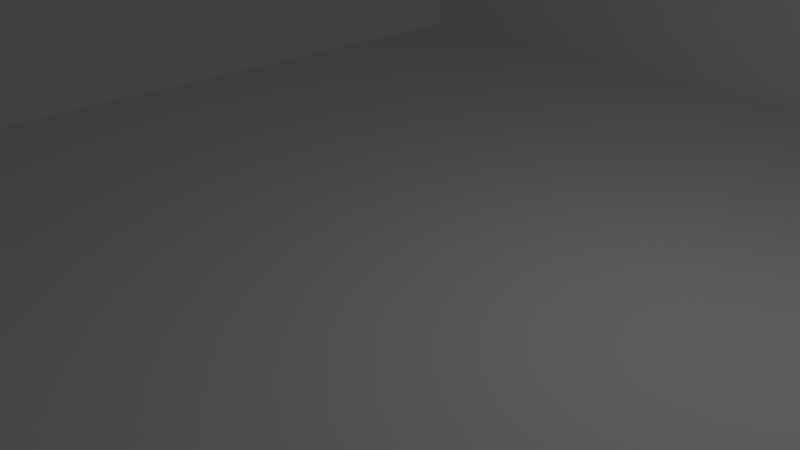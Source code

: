 # Source: studio.blend  (saved by Blender 2.79.0; exported with 4.5.12 LTS)
import bpy
from mathutils import Matrix  # noqa: F401  (used for matrix-valued properties, if any)

bpy.ops.wm.read_factory_settings(use_empty=True)
scene = bpy.context.scene
scene.name = 'Scene'

# ---- collections
col_collection_1 = bpy.data.collections.new('Collection 1'); scene.collection.children.link(col_collection_1)

# ---- materials (node trees are filled in below, after node groups)
mat_shell_material = bpy.data.materials.new('shell_material')
mat_shell_material.alpha_threshold = 0.0
mat_shell_material.use_transparent_shadow = False
mat_shell_material.roughness = 0.5
mat_shell_material.line_color = (0.0, 0.0, 0.0, 1.0)

# ---- material node trees

# ---- world
world_world = bpy.data.worlds.new('World'); scene.world = world_world
world_world.color = (0.05088, 0.05088, 0.05088)
world_world.use_sun_shadow = False
world_world.sun_shadow_jitter_overblur = 0.0
world_world.cycles.sampling_method = 'MANUAL'

# ---- cameras
cam_camera = bpy.data.cameras.new('Camera')
cam_camera.clip_end = 100.0
cam_camera.lens = 35.0
cam_camera.sensor_width = 32.0
cam_camera.sensor_height = 18.0
cam_camera.ortho_scale = 7.314
cam_camera.dof.focus_distance = 0.0
cam_camera.dof.aperture_fstop = 128.0

# ---- lights
light_lamp = bpy.data.lights.new('Lamp', 'POINT')
light_lamp.transmission_factor = 0.0
light_lamp.cutoff_distance = 30.0
light_lamp.energy = 100.0
light_lamp.shadow_buffer_clip_start = 1.001
light_lamp.shadow_soft_size = 0.1
light_lamp.shadow_maximum_resolution = 0.006
light_lamp.use_absolute_resolution = True

# ---- meshes
me_shell_geo = bpy.data.meshes.new('shell_geo')
me_shell_geo.from_pydata([(8.0, 10.0, -1.0), (8.0, -6.0, -1.0), (-8.0, -6.0, -1.0), (-8.0, 10.0, -1.0), (8.0, 10.0, 0.0), (8.0, -6.0, 0.0), (-8.0, -6.0, 0.0), (-8.0, 10.0, 0.0), (0.0, 10.0, -1.0), (0.0, -6.0, -1.0), (0.0, 10.0, 0.0), (-4.768e-07, -6.0, 0.0), (8.0, 5.0, -1.0), (-7.0, 10.0, -1.0), (8.0, 10.0, -0.5), (-7.0, -6.0, -1.0), (8.0, -6.0, -0.5), (-8.0, 9.0, -1.0), (-8.0, -6.0, -0.5), (-8.0, 10.0, -0.5), (8.0, 9.0, 0.0), (-7.0, 10.0, 0.0), (-7.0, -6.0, 0.0), (-8.0, 9.0, 0.0), (7.0, 10.0, -1.0), (7.0, -6.0, -1.0), (7.0, 10.0, 0.0), (7.0, -6.0, 0.0), (0.0, 10.0, -0.5), (-2.384e-07, -6.0, -0.5), (-2.384e-07, 9.0, 0.0), (0.0, 5.0, -1.0), (7.0, 5.0, -1.0), (7.0, 9.0, 0.0), (7.0, -6.0, -0.5), (7.0, 10.0, -0.5), (-7.0, 10.0, -0.5), (-8.0, 9.0, -0.5), (-7.0, -6.0, -0.5), (-7.0, 9.0, 0.0), (-7.0, 5.0, -1.0), (8.0, -6.0, 8.0), (7.5, 9.0, 0.0), (-7.0, 10.0, 8.0), (-8.0, 10.0, 8.0), (7.0, 10.0, 8.0), (0.0, 10.0, 8.0), (8.0, 10.0, 8.0), (8.0, 9.0, 8.0), (7.5, -6.0, 8.0), (7.5, 10.0, 8.0), (7.5, 9.0, 8.0), (7.5, 10.0, -1.0), (7.5, -6.0, -1.0), (7.5, 10.0, 0.0), (7.5, -6.0, 0.0), (7.5, 5.0, -1.0), (7.5, -6.0, -0.5), (7.5, 10.0, -0.5), (-8.0, 9.5, -1.0), (-8.0, 9.5, 0.0), (0.0, 5.5, -1.0), (8.0, 5.5, -1.0), (8.0, 9.5, 0.0), (7.0, 5.5, -1.0), (-8.0, 9.5, -0.5), (-7.0, 5.5, -1.0), (-8.0, 9.5, 8.0), (8.0, 9.5, 8.0), (-1.192e-07, 9.5, 8.0), (7.0, 9.5, 8.0), (-7.0, 9.5, 8.0), (7.5, 9.5, 8.0), (7.5, 5.5, -1.0), (7.5, 9.5, 0.0), (7.0, 9.5, 0.0), (8.0, 0.5, 0.0), (8.0, 0.5, 8.0), (7.5, 9.0, 6.5), (7.5, -6.0, 6.5), (7.5, 0.5, 8.0), (7.5, 0.5, 0.0), (7.5, 0.5, 6.5), (8.0, -3.5, 0.0), (7.5, -3.5, 8.0), (7.5, -3.5, 0.0), (8.0, -3.5, 8.0), (7.5, -3.5, 6.5), (8.0, 9.0, 6.5), (8.0, -6.0, 6.5), (8.0, 0.5, 6.5), (8.0, -3.5, 6.5), (14.0, 5.0, -1.0), (14.0, -6.0, -1.0), (14.0, 10.0, -0.5), (14.0, 10.0, 1.3e-07), (14.0, -6.0, -0.5), (14.0, -6.0, 1.3e-07), (14.0, 5.5, -1.0), (14.0, 10.0, -1.0), (14.0, 5.5, 1.3e-07), (14.0, 5.0, 1.3e-07), (14.0, 5.0, -0.5), (14.0, 5.5, -0.5)], [], [(40, 15, 2, 17), (39, 23, 6, 22), (12, 62, 98, 92), (38, 22, 6, 18), (65, 60, 7, 19), (36, 13, 3, 19), (35, 24, 8, 28), (34, 27, 11, 29), (33, 30, 11, 27), (32, 25, 9, 31), (64, 32, 31, 61), (73, 56, 32, 64), (56, 53, 25, 32), (41, 49, 79, 55, 5, 89), (26, 10, 46, 45), (21, 7, 44, 43), (25, 34, 29, 9), (53, 57, 34, 25), (57, 55, 27, 34), (26, 35, 28, 10), (54, 58, 35, 26), (58, 52, 24, 35), (21, 36, 19, 7), (10, 28, 36, 21), (28, 8, 13, 36), (59, 65, 19, 3), (2, 18, 37, 17), (18, 6, 23, 37), (15, 38, 18, 2), (9, 29, 38, 15), (29, 11, 22, 38), (0, 14, 94, 99), (1, 12, 92, 93), (16, 1, 93, 96), (30, 39, 22, 11), (63, 4, 47, 68), (66, 40, 17, 59), (61, 31, 40, 66), (31, 9, 15, 40), (84, 86, 77, 80), (91, 90, 77, 86), (55, 85, 81, 42, 33, 27), (10, 21, 43, 46), (4, 54, 50, 47), (68, 72, 51, 48), (14, 0, 52, 58), (4, 14, 58, 54), (16, 5, 55, 57), (1, 16, 57, 53), (12, 1, 53, 56), (62, 12, 56, 73), (26, 45, 50, 54), (0, 62, 73, 52), (47, 50, 72, 68), (43, 44, 67, 71), (46, 43, 71, 69), (45, 46, 69, 70), (50, 45, 70, 72), (8, 61, 66, 13), (13, 66, 59, 3), (20, 63, 68, 48, 88), (7, 60, 67, 44), (14, 4, 95, 94), (83, 5, 97, 101, 100, 95, 4, 63, 20, 76), (17, 37, 65, 59), (52, 73, 64, 24), (24, 64, 61, 8), (37, 23, 60, 65), (42, 74, 75, 33), (81, 82, 78, 42), (72, 70, 75, 74), (33, 75, 60, 23, 39, 30), (71, 67, 60, 75, 70, 69), (83, 76, 81, 85), (80, 51, 78, 82), (48, 77, 90, 88), (84, 80, 82, 87), (5, 83, 91, 89), (81, 76, 90, 82), (48, 51, 80, 77), (49, 84, 87, 79), (20, 88, 90, 76), (89, 91, 86, 41), (49, 41, 86, 84), (91, 83, 85, 87), (87, 82, 90, 91), (78, 51, 72, 74, 42), (55, 79, 87, 85), (96, 102, 101, 97), (92, 102, 96, 93), (98, 103, 102, 92), (103, 100, 101, 102), (94, 95, 100, 103), (99, 94, 103, 98), (62, 0, 99, 98), (5, 16, 96, 97)])
_uv = me_shell_geo.uv_layers.new(name='UVMap')
_uv.uv.foreach_set('vector', [0.02494, 0.1234, 0.02493, 0.3941, 0.0003259, 0.3941, 0.0003284, 0.02493, 0.02494, 0.7638, 0.0003284, 0.7638, 0.0003259, 0.3947, 0.02493, 0.3947, 0.6654, 0.1978, 0.6777, 0.1978, 0.6777, 0.3455, 0.6654, 0.3455, 0.6168, 0.9874, 0.6168, 0.9997, 0.5922, 0.9997, 0.5922, 0.9874, 0.7761, 0.3585, 0.7761, 0.3461, 0.7884, 0.3461, 0.7884, 0.3585, 0.02493, 0.9627, 0.02493, 0.975, 0.0003259, 0.975, 0.0003259, 0.9627, 0.3695, 0.9627, 0.3695, 0.975, 0.1972, 0.975, 0.1972, 0.9627, 0.9614, 0.9874, 0.9614, 0.9997, 0.7891, 0.9997, 0.7891, 0.9874, 0.3695, 0.7638, 0.1972, 0.7638, 0.1972, 0.3947, 0.3695, 0.3947, 0.3695, 0.1234, 0.3695, 0.3941, 0.1972, 0.3941, 0.1972, 0.1234, 0.3695, 0.1111, 0.3695, 0.1234, 0.1972, 0.1234, 0.1972, 0.1111, 0.3818, 0.1111, 0.3818, 0.1234, 0.3695, 0.1234, 0.3695, 0.1111, 0.3818, 0.1234, 0.3818, 0.3941, 0.3695, 0.3941, 0.3695, 0.1234, 0.8014, 0.1972, 0.7891, 0.1972, 0.7891, 0.1603, 0.7891, 0.0003259, 0.8014, 0.0003259, 0.8014, 0.1603, 0.5916, 0.4193, 0.5916, 0.5916, 0.3947, 0.5916, 0.3947, 0.4193, 0.5916, 0.7638, 0.5916, 0.7885, 0.3947, 0.7885, 0.3947, 0.7638, 0.9614, 0.9751, 0.9614, 0.9874, 0.7891, 0.9874, 0.7891, 0.9751, 0.9737, 0.9751, 0.9737, 0.9874, 0.9614, 0.9874, 0.9614, 0.9751, 0.9737, 0.9874, 0.9737, 0.9997, 0.9614, 0.9997, 0.9614, 0.9874, 0.3695, 0.9504, 0.3695, 0.9627, 0.1972, 0.9627, 0.1972, 0.9504, 0.3818, 0.9504, 0.3818, 0.9627, 0.3695, 0.9627, 0.3695, 0.9504, 0.3818, 0.9627, 0.3818, 0.975, 0.3695, 0.975, 0.3695, 0.9627, 0.02493, 0.9504, 0.02493, 0.9627, 0.0003259, 0.9627, 0.0003259, 0.9504, 0.1972, 0.9504, 0.1972, 0.9627, 0.02493, 0.9627, 0.02493, 0.9504, 0.1972, 0.9627, 0.1972, 0.975, 0.02493, 0.975, 0.02493, 0.9627, 0.7761, 0.3708, 0.7761, 0.3585, 0.7884, 0.3585, 0.7884, 0.3708, 0.3947, 0.3708, 0.3947, 0.3585, 0.7638, 0.3585, 0.7638, 0.3708, 0.3947, 0.3585, 0.3947, 0.3461, 0.7638, 0.3461, 0.7638, 0.3585, 0.6168, 0.9751, 0.6168, 0.9874, 0.5922, 0.9874, 0.5922, 0.9751, 0.7891, 0.9751, 0.7891, 0.9874, 0.6168, 0.9874, 0.6168, 0.9751, 0.7891, 0.9874, 0.7891, 0.9997, 0.6168, 0.9997, 0.6168, 0.9874, 0.3947, 0.839, 0.3947, 0.8267, 0.5424, 0.8267, 0.5424, 0.839, 0.3947, 0.1978, 0.6654, 0.1978, 0.6654, 0.3455, 0.3947, 0.3455, 0.3947, 0.8014, 0.3947, 0.7891, 0.5424, 0.7891, 0.5424, 0.8014, 0.1972, 0.7638, 0.02494, 0.7638, 0.02493, 0.3947, 0.1972, 0.3947, 0.6777, 0.0003259, 0.7884, 0.000326, 0.7884, 0.1972, 0.7761, 0.1972, 0.02494, 0.1111, 0.02494, 0.1234, 0.0003284, 0.02493, 0.0003285, 0.01263, 0.1972, 0.1111, 0.1972, 0.1234, 0.02494, 0.1234, 0.02494, 0.1111, 0.1972, 0.1234, 0.1972, 0.3941, 0.02493, 0.3941, 0.02494, 0.1234, 0.06185, 0.9879, 0.06185, 0.9756, 0.1603, 0.9756, 0.1603, 0.9879, 0.4562, 0.1603, 0.5547, 0.1603, 0.5547, 0.1972, 0.4562, 0.1972, 0.3818, 0.3947, 0.3818, 0.4562, 0.3818, 0.5547, 0.3818, 0.7638, 0.3695, 0.7638, 0.3695, 0.3947, 0.5916, 0.5916, 0.5916, 0.7638, 0.3947, 0.7638, 0.3947, 0.5916, 0.5916, 0.3947, 0.5916, 0.407, 0.3947, 0.407, 0.3947, 0.3947, 0.3818, 0.9756, 0.3818, 0.9879, 0.3695, 0.9879, 0.3695, 0.9756, 0.3941, 0.9627, 0.3941, 0.975, 0.3818, 0.975, 0.3818, 0.9627, 0.3941, 0.9504, 0.3941, 0.9627, 0.3818, 0.9627, 0.3818, 0.9504, 0.8014, 0.3715, 0.8014, 0.3838, 0.7891, 0.3838, 0.7891, 0.3715, 0.8014, 0.3592, 0.8014, 0.3715, 0.7891, 0.3715, 0.7891, 0.3592, 0.3941, 0.1234, 0.3941, 0.3941, 0.3818, 0.3941, 0.3818, 0.1234, 0.3941, 0.1111, 0.3941, 0.1234, 0.3818, 0.1234, 0.3818, 0.1111, 0.5916, 0.4193, 0.3947, 0.4193, 0.3947, 0.407, 0.5916, 0.407, 0.3941, 0.0003271, 0.3941, 0.1111, 0.3818, 0.1111, 0.3818, 0.000327, 0.7884, 0.3838, 0.7761, 0.3838, 0.7761, 0.3715, 0.7885, 0.3715, 0.4193, 0.3837, 0.3947, 0.3837, 0.3947, 0.3714, 0.4193, 0.3714, 0.5916, 0.3838, 0.4193, 0.3837, 0.4193, 0.3714, 0.5916, 0.3715, 0.7638, 0.3838, 0.5916, 0.3838, 0.5916, 0.3715, 0.7638, 0.3715, 0.7761, 0.3838, 0.7638, 0.3838, 0.7638, 0.3715, 0.7761, 0.3715, 0.1972, 0.0003265, 0.1972, 0.1111, 0.02494, 0.1111, 0.02494, 0.000326, 0.02494, 0.000326, 0.02494, 0.1111, 0.0003285, 0.01263, 0.0003285, 0.0003259, 0.6654, 0.000326, 0.6777, 0.0003259, 0.7761, 0.1972, 0.7638, 0.1972, 0.6654, 0.1603, 0.7898, 0.593, 0.8021, 0.593, 0.8021, 0.7899, 0.7898, 0.7899, 0.3947, 0.8267, 0.3947, 0.8144, 0.5424, 0.8144, 0.5424, 0.8267, 0.06185, 0.9245, 0.0003259, 0.9245, 0.0003259, 0.7768, 0.271, 0.7768, 0.2833, 0.7768, 0.3941, 0.7768, 0.3941, 0.9245, 0.2833, 0.9245, 0.271, 0.9245, 0.1603, 0.9245, 0.7638, 0.3708, 0.7638, 0.3585, 0.7761, 0.3585, 0.7761, 0.3708, 0.3818, 0.000327, 0.3818, 0.1111, 0.3695, 0.1111, 0.3695, 0.000327, 0.3695, 0.000327, 0.3695, 0.1111, 0.1972, 0.1111, 0.1972, 0.0003265, 0.7638, 0.3585, 0.7638, 0.3461, 0.7761, 0.3461, 0.7761, 0.3585, 0.3818, 0.7638, 0.3818, 0.7761, 0.3695, 0.7761, 0.3695, 0.7638, 0.5922, 0.7529, 0.7522, 0.7529, 0.7522, 0.9621, 0.5922, 0.9621, 0.9735, 0.5915, 0.9612, 0.5915, 0.9612, 0.3947, 0.9735, 0.3947, 0.3695, 0.7638, 0.3695, 0.7761, 0.0003284, 0.7761, 0.0003284, 0.7638, 0.02494, 0.7638, 0.1972, 0.7638, 0.6906, 0.5923, 0.5922, 0.5915, 0.5922, 0.3947, 0.9612, 0.3947, 0.9612, 0.5915, 0.789, 0.5915, 0.3941, 0.4562, 0.3941, 0.5547, 0.3818, 0.5547, 0.3818, 0.4562, 0.7891, 0.7529, 0.7891, 0.9621, 0.7522, 0.9621, 0.7522, 0.7529, 0.7638, 0.1972, 0.5547, 0.1972, 0.5547, 0.1603, 0.6654, 0.1603, 0.7891, 0.6545, 0.7891, 0.7529, 0.7522, 0.7529, 0.7522, 0.6545, 0.3947, 0.0003263, 0.4562, 0.0003263, 0.4562, 0.1603, 0.3947, 0.1603, 0.7891, 0.1978, 0.8014, 0.1978, 0.8014, 0.3578, 0.7891, 0.3578, 0.3695, 0.9756, 0.3695, 0.9879, 0.1603, 0.9879, 0.1603, 0.9756, 0.7891, 0.593, 0.7891, 0.6545, 0.7522, 0.6545, 0.7522, 0.593, 0.6654, 0.000326, 0.6654, 0.1603, 0.5547, 0.1603, 0.5547, 0.0003261, 0.3947, 0.1603, 0.4562, 0.1603, 0.4562, 0.1972, 0.3947, 0.1972, 0.0003259, 0.9879, 0.0003259, 0.9756, 0.06185, 0.9756, 0.06185, 0.9879, 0.8021, 0.1603, 0.8021, 0.0003259, 0.8144, 0.000326, 0.8144, 0.1603, 0.3947, 0.8396, 0.4931, 0.8396, 0.4931, 0.8519, 0.3947, 0.8519, 0.7522, 0.9621, 0.7891, 0.9621, 0.7891, 0.9744, 0.5922, 0.9744, 0.5922, 0.9621, 0.5922, 0.593, 0.7522, 0.593, 0.7522, 0.6545, 0.5922, 0.6545, 0.0003259, 0.9374, 0.271, 0.9374, 0.271, 0.9497, 0.0003259, 0.9497, 0.271, 0.9251, 0.271, 0.9374, 0.0003259, 0.9374, 0.0003259, 0.9251, 0.2833, 0.9251, 0.2833, 0.9374, 0.271, 0.9374, 0.271, 0.9251, 0.2833, 0.9374, 0.2833, 0.9497, 0.271, 0.9497, 0.271, 0.9374, 0.3941, 0.9374, 0.3941, 0.9497, 0.2833, 0.9497, 0.2833, 0.9374, 0.3941, 0.9251, 0.3941, 0.9374, 0.2833, 0.9374, 0.2833, 0.9251, 0.6777, 0.1978, 0.7884, 0.1978, 0.7884, 0.3455, 0.6777, 0.3455, 0.3947, 0.8137, 0.3947, 0.8014, 0.5424, 0.8014, 0.5424, 0.8137])
me_shell_geo.materials.append(mat_shell_material)
me_shell_geo.use_remesh_preserve_volume = False
me_shell_geo.use_remesh_preserve_attributes = False
me_shell_geo.use_mirror_vertex_groups = False
me_shell_geo.update()

# ---- objects
ob_shell = bpy.data.objects.new('shell', me_shell_geo)
ob_lamp = bpy.data.objects.new('Lamp', light_lamp)
ob_camera = bpy.data.objects.new('Camera', cam_camera)

# ---- transforms, parenting, visibility, modifiers, constraints
ob_shell.location = (0.0, 0.0, 0.0)
ob_shell.lock_rotations_4d = False
ob_shell.empty_display_type = 'ARROWS'
ob_shell.lineart.crease_threshold = 0.0
ob_lamp.location = (4.076, 1.005, 5.904)
ob_lamp.rotation_euler = (0.6503, 0.05522, 1.866)
ob_lamp.lock_rotations_4d = False
ob_lamp.empty_display_type = 'ARROWS'
ob_lamp.color = (0.0, 0.0, 0.0, 0.0)
ob_lamp.lineart.crease_threshold = 0.0
ob_camera.location = (7.481, -6.508, 5.344)
ob_camera.rotation_euler = (1.109, 0.0, 0.8149)
ob_camera.lock_rotations_4d = False
ob_camera.empty_display_type = 'ARROWS'
ob_camera.color = (0.0, 0.0, 0.0, 0.0)
ob_camera.display_type = 'WIRE'
ob_camera.lineart.crease_threshold = 0.0

# ---- collection membership
col_collection_1.objects.link(ob_shell)
col_collection_1.objects.link(ob_lamp)
col_collection_1.objects.link(ob_camera)

# ---- scene / render settings (as saved in the file)
scene.camera = ob_camera
scene.frame_start = 1; scene.frame_end = 250; scene.frame_set(1)
scene.render.engine = 'BLENDER_EEVEE_NEXT'
scene.render.resolution_percentage = 50
scene.render.dither_intensity = 0.0
scene.cycles.use_denoising = False
scene.cycles.samples = 128
scene.cycles.sampling_pattern = 'TABULATED_SOBOL'
scene.cycles.use_adaptive_sampling = False
scene.cycles.use_light_tree = False
scene.cycles.blur_glossy = 0.0
scene.cycles.sample_clamp_indirect = 0.0
scene.view_settings.view_transform = 'Standard'
bpy.context.view_layer.update()

